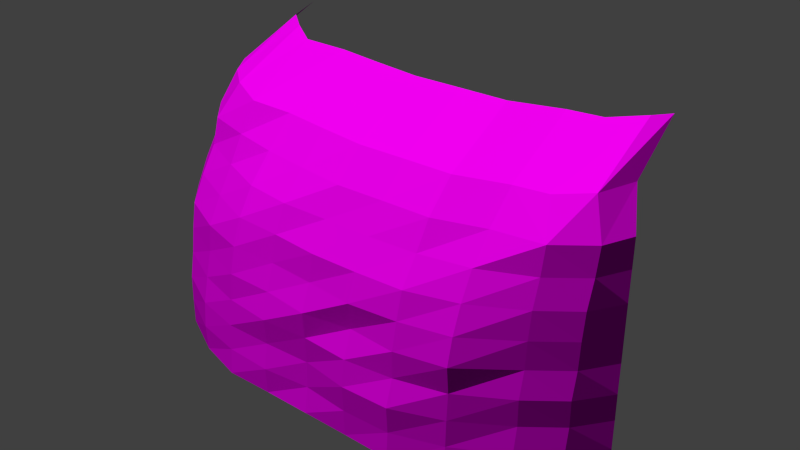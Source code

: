 # Source: decoration_rock_cliff_2.blend  (saved by Blender 2.70.0; exported with 4.5.12 LTS)
import bpy
from mathutils import Matrix  # noqa: F401  (used for matrix-valued properties, if any)

bpy.ops.wm.read_factory_settings(use_empty=True)
scene = bpy.context.scene
scene.name = 'Scene'

# ---- collections
col_collection_1 = bpy.data.collections.new('Collection 1'); scene.collection.children.link(col_collection_1)

# ---- images (referenced by path relative to the original .blend; pixels are not part of the script)
import os
ASSET_DIR = os.environ.get("B2B_ASSET_DIR", "")  # directory of the original .blend (textures are referenced by path, not embedded)
HERE = os.path.dirname(os.path.abspath(__file__))  # packed textures are extracted next to this script under _unpacked/

def load_image(name, relpath, width, height, colorspace="sRGB"):
    """Load a texture the original file referenced (path relative to the .blend, or extracted next to this script)."""
    p = next((c for c in (os.path.join(HERE, relpath), os.path.join(ASSET_DIR, relpath)) if relpath and os.path.exists(c)), "")
    if p:
        img = bpy.data.images.load(p, check_existing=True)
        img.name = name
    else:  # same state as the original file: an image datablock whose file is absent (Cycles renders it pink)
        img = bpy.data.images.new(name, width, height)
        img.source = "FILE"
        img.filepath = "//" + (relpath or name)
    img.colorspace_settings.name = colorspace
    return img
img_decoration_rock_cliff_1_diffuse_jpg = load_image('decoration_rock_cliff_1_diffuse.jpg', 'Texturen/decoration_rock_cliff_1_diffuse.jpg', 1024, 1024, 'sRGB')
img_decoration_rock_cliff_1_normal_jpg = load_image('decoration_rock_cliff_1_normal.jpg', 'Texturen/decoration_rock_cliff_1_normal.jpg', 1024, 1024, 'sRGB')

# ---- materials (node trees are filled in below, after node groups)
mat_decoration_rock_cliff_2 = bpy.data.materials.new('decoration_rock_cliff_2')
mat_decoration_rock_cliff_2.alpha_threshold = 0.0
mat_decoration_rock_cliff_2.roughness = 0.5
mat_decoration_rock_cliff_2.line_color = (0.0, 0.0, 0.0, 1.0)

# ---- material node trees
mat_decoration_rock_cliff_2.use_nodes = True; mat_decoration_rock_cliff_2.node_tree.nodes.clear()
_N = mat_decoration_rock_cliff_2.node_tree.nodes; _L = mat_decoration_rock_cliff_2.node_tree.links
n0 = _N.new('ShaderNodeOutputMaterial'); n0.name = 'Material Output'; n0.location = (300, 300)
n1 = _N.new('ShaderNodeBsdfDiffuse'); n1.name = 'Diffuse BSDF'; n1.location = (10, 300)
n2 = _N.new('ShaderNodeTexImage'); n2.name = 'Image Texture'; n2.location = (-479, 315)
n2.width = 140
n2.image = img_decoration_rock_cliff_1_diffuse_jpg
n3 = _N.new('ShaderNodeNormalMap'); n3.name = 'Normal Map'; n3.location = (-249, 91)
n4 = _N.new('ShaderNodeTexCoord'); n4.name = 'Texture Coordinate'; n4.location = (-701, 314)
n5 = _N.new('ShaderNodeTexImage'); n5.name = 'Image Texture.001'; n5.location = (-465, 77)
n5.width = 140
n5.image = img_decoration_rock_cliff_1_normal_jpg
_L.new(n1.outputs[0], n0.inputs[0])
_L.new(n4.outputs[2], n2.inputs[0])
_L.new(n4.outputs[2], n5.inputs[0])
_L.new(n2.outputs[0], n1.inputs[0])
_L.new(n5.outputs[0], n3.inputs[1])
_L.new(n3.outputs[0], n1.inputs[2])
n0.is_active_output = True

# ---- world
world_world = bpy.data.worlds.new('World'); scene.world = world_world
world_world.color = (0.05088, 0.05088, 0.05088)
world_world.use_sun_shadow = False
world_world.sun_shadow_jitter_overblur = 0.0
world_world.cycles.sampling_method = 'MANUAL'
world_world.cycles.sample_map_resolution = 256

# ---- meshes
me_plane = bpy.data.meshes.new('Plane')
me_plane.from_pydata([(-7.318, 1.333, 2.063e-07), (7.318, 1.425, 2.206e-07), (-7.318, 3.215, 7.811), (7.318, 2.567, 7.811), (-7.318, 1.634, 3.905), (0.0, -0.179, -2.77e-08), (7.318, 1.813, 3.905), (0.0, 1.738, 7.811), (0.0, -0.1132, 3.905), (-7.318, 1.348, 1.953), (3.659, -0.2466, -3.815e-08), (7.318, 2.038, 5.858), (-3.659, 2.261, 7.811), (-7.318, 2.315, 5.858), (-3.659, -0.1584, -2.451e-08), (7.318, 1.601, 1.953), (3.659, 1.789, 7.811), (0.0, 0.4506, 5.858), (0.0, 0.006678, 1.953), (-3.659, 0.1686, 3.905), (3.659, 0.04954, 3.905), (3.659, 0.5222, 5.858), (-3.659, 0.7393, 5.858), (-3.659, -0.04718, 1.953), (3.659, -0.2439, 1.953), (-7.318, 1.326, 0.9764), (5.489, 0.3394, 5.252e-08), (7.318, 2.354, 6.835), (-5.489, 2.681, 7.811), (-7.318, 2.948, 6.835), (-5.489, 0.379, 5.865e-08), (7.318, 1.439, 0.9764), (5.489, 2.332, 7.811), (0.0, 1.109, 6.835), (0.0, -0.02786, 0.9764), (-5.489, 0.8295, 3.905), (1.83, 0.2076, 3.905), (-7.318, 1.516, 2.929), (1.83, -0.2018, -3.122e-08), (7.318, 1.891, 4.882), (-1.83, 1.983, 7.811), (-7.318, 1.798, 4.882), (-1.83, -0.1518, -2.349e-08), (7.318, 1.598, 2.929), (1.83, 1.77, 7.811), (0.0, 0.2826, 4.882), (0.0, -0.036, 2.929), (-1.83, 0.1286, 3.905), (5.489, 0.4245, 3.905), (3.659, 1.196, 6.835), (3.659, 0.2577, 4.882), (1.83, 0.4517, 5.858), (5.489, 1.029, 5.858), (-3.659, 1.355, 6.835), (-3.659, 0.3887, 4.882), (-5.489, 1.489, 5.858), (-1.83, 0.6399, 5.858), (-3.659, 0.07304, 2.929), (-3.659, -0.09274, 0.9764), (-5.489, 0.3944, 1.953), (-1.83, -0.05116, 1.953), (3.659, 0.045, 2.929), (3.659, -0.1822, 0.9764), (1.83, -0.2893, 1.953), (5.489, 0.4484, 1.953), (5.489, 1.536, 6.835), (-1.83, 1.093, 6.835), (-1.83, -0.1458, 2.929), (5.489, 0.5101, 2.929), (1.83, 1.109, 6.835), (1.83, 0.09162, 4.882), (5.489, 0.6576, 4.882), (-5.489, 2.108, 6.835), (-5.489, 0.9316, 4.882), (-1.83, 0.4288, 4.882), (-5.489, 0.6025, 2.929), (-5.489, 0.3206, 0.9764), (-1.83, -0.1995, 0.9764), (1.83, -0.1574, 2.929), (1.83, -0.2228, 0.9764), (5.489, 0.4223, 0.9764), (8.557, 2.399, 3.712e-07), (8.557, 3.54, 7.811), (8.557, 2.786, 3.905), (8.557, 3.011, 5.858), (8.557, 2.574, 1.953), (8.557, 3.328, 6.835), (8.557, 2.412, 0.9764), (8.557, 2.864, 4.882), (8.557, 2.571, 2.929), (9.511, 3.609, 6.443e-07), (9.026, 4.675, 7.811), (9.346, 3.971, 3.905), (9.251, 4.181, 5.858), (9.437, 3.773, 1.953), (9.116, 4.476, 6.835), (9.505, 3.622, 0.9764), (9.313, 4.044, 4.882), (9.438, 3.77, 2.929), (-8.391, 2.469, 3.82e-07), (-8.391, 4.35, 7.811), (-8.391, 2.769, 3.905), (-8.391, 2.484, 1.953), (-8.391, 3.45, 5.858), (-8.391, 2.461, 0.9764), (-8.391, 4.084, 6.835), (-8.391, 2.651, 2.929), (-8.391, 2.934, 4.882), (-9.134, 3.79, 5.864e-07), (-9.134, 5.671, 7.811), (-9.134, 4.09, 3.905), (-9.134, 3.804, 1.953), (-9.134, 4.771, 5.858), (-9.134, 3.782, 0.9764), (-9.134, 5.404, 6.835), (-9.134, 3.972, 2.929), (-9.134, 4.254, 4.882), (0.0, 2.802, 8.864), (-3.659, 3.325, 8.864), (3.659, 2.853, 8.864), (-5.489, 3.367, 8.864), (5.489, 3.396, 8.864), (-1.83, 3.047, 8.864), (1.83, 2.834, 8.864), (6.738, 3.568, 8.87), (7.976, 4.098, 9.092), (8.445, 5.547, 9.092), (-6.866, 3.991, 9.047), (-7.969, 4.901, 9.047), (-8.68, 5.935, 9.047), (0.0, 5.62, 10.41), (-3.659, 6.143, 10.41), (3.659, 5.671, 10.41), (-5.489, 6.184, 10.41), (5.489, 6.214, 10.41), (-1.83, 5.865, 10.41), (1.83, 5.652, 10.41), (6.738, 6.386, 10.41), (7.976, 6.916, 10.63), (8.445, 7.493, 10.63), (-6.506, 6.809, 10.59), (-7.579, 7.718, 10.59), (-8.322, 9.488, 10.59)], [], [(65, 27, 3, 32), (66, 33, 7, 40), (67, 46, 8, 47), (68, 43, 6, 48), (69, 49, 16, 44), (70, 50, 21, 51), (71, 39, 11, 52), (72, 53, 12, 28), (73, 54, 22, 55), (74, 45, 17, 56), (75, 57, 19, 35), (76, 58, 23, 59), (77, 34, 18, 60), (78, 61, 20, 36), (79, 62, 24, 63), (80, 31, 15, 64), (49, 65, 32, 16), (21, 52, 65, 49), (52, 11, 27, 65), (53, 66, 40, 12), (22, 56, 66, 53), (56, 17, 33, 66), (57, 67, 47, 19), (23, 60, 67, 57), (60, 18, 46, 67), (61, 68, 48, 20), (24, 64, 68, 61), (64, 15, 43, 68), (33, 69, 44, 7), (17, 51, 69, 33), (51, 21, 49, 69), (45, 70, 51, 17), (8, 36, 70, 45), (36, 20, 50, 70), (50, 71, 52, 21), (20, 48, 71, 50), (48, 6, 39, 71), (29, 72, 28, 2), (13, 55, 72, 29), (55, 22, 53, 72), (41, 73, 55, 13), (4, 35, 73, 41), (35, 19, 54, 73), (54, 74, 56, 22), (19, 47, 74, 54), (47, 8, 45, 74), (37, 75, 35, 4), (9, 59, 75, 37), (59, 23, 57, 75), (25, 76, 59, 9), (0, 30, 76, 25), (30, 14, 58, 76), (58, 77, 60, 23), (14, 42, 77, 58), (42, 5, 34, 77), (46, 78, 36, 8), (18, 63, 78, 46), (63, 24, 61, 78), (34, 79, 63, 18), (5, 38, 79, 34), (38, 10, 62, 79), (62, 80, 64, 24), (10, 26, 80, 62), (26, 1, 31, 80), (43, 15, 85, 89), (11, 39, 88, 84), (15, 31, 87, 85), (27, 11, 84, 86), (6, 43, 89, 83), (39, 6, 83, 88), (31, 1, 81, 87), (3, 27, 86, 82), (89, 85, 94, 98), (84, 88, 97, 93), (85, 87, 96, 94), (86, 84, 93, 95), (83, 89, 98, 92), (88, 83, 92, 97), (87, 81, 90, 96), (82, 86, 95, 91), (41, 13, 103, 107), (9, 37, 106, 102), (13, 29, 105, 103), (25, 9, 102, 104), (4, 41, 107, 101), (37, 4, 101, 106), (29, 2, 100, 105), (0, 25, 104, 99), (107, 103, 112, 116), (102, 106, 115, 111), (103, 105, 114, 112), (104, 102, 111, 113), (101, 107, 116, 110), (106, 101, 110, 115), (105, 100, 109, 114), (99, 104, 113, 108), (44, 16, 119, 123), (12, 40, 122, 118), (16, 32, 121, 119), (28, 12, 118, 120), (7, 44, 123, 117), (40, 7, 117, 122), (82, 91, 126, 125), (3, 82, 125, 124), (3, 124, 121, 32), (109, 100, 128, 129), (100, 2, 127, 128), (2, 28, 120, 127), (127, 120, 133, 140), (129, 128, 141, 142), (128, 127, 140, 141), (121, 124, 137, 134), (125, 126, 139, 138), (124, 125, 138, 137), (123, 119, 132, 136), (118, 122, 135, 131), (119, 121, 134, 132), (120, 118, 131, 133), (117, 123, 136, 130), (122, 117, 130, 135)])
_uv = me_plane.uv_layers.new(name='UVMap')
_uv.uv.foreach_set('vector', [0.9044, 0.5955, 1.066, 0.6232, 1.041, 0.6987, 0.906, 0.687, 0.359, 0.576, 0.4939, 0.5778, 0.4907, 0.6627, 0.3522, 0.6702, 0.3558, 0.2568, 0.5004, 0.2557, 0.4992, 0.3339, 0.3568, 0.3379, 0.953, 0.2766, 1.154, 0.296, 1.143, 0.3808, 0.9262, 0.3549, 0.629, 0.5796, 0.7644, 0.5837, 0.7606, 0.6671, 0.6261, 0.6654, 0.6381, 0.4164, 0.7735, 0.4225, 0.7656, 0.4984, 0.6323, 0.4941, 0.9165, 0.4332, 1.115, 0.4614, 1.087, 0.5412, 0.9095, 0.513, 0.06204, 0.6048, 0.2208, 0.5824, 0.211, 0.678, 0.06527, 0.6915, 0.07127, 0.4311, 0.2217, 0.4189, 0.2245, 0.4978, 0.06566, 0.5167, 0.3591, 0.4178, 0.499, 0.4154, 0.4981, 0.4923, 0.3608, 0.4954, 0.04788, 0.2703, 0.2084, 0.2611, 0.2161, 0.3409, 0.0545, 0.3528, 0.0301, 0.1018, 0.1935, 0.09346, 0.2022, 0.1782, 0.04236, 0.1862, 0.3487, 0.08978, 0.5036, 0.09083, 0.5016, 0.1745, 0.3522, 0.1747, 0.6459, 0.2581, 0.7947, 0.2651, 0.7816, 0.3452, 0.6419, 0.3405, 0.6596, 0.09238, 0.8148, 0.09796, 0.7992, 0.1814, 0.6534, 0.1766, 0.9886, 0.1086, 1.193, 0.1251, 1.182, 0.2123, 0.9708, 0.1934, 0.7644, 0.5837, 0.9044, 0.5955, 0.906, 0.687, 0.7606, 0.6671, 0.7656, 0.4984, 0.9095, 0.513, 0.9044, 0.5955, 0.7644, 0.5837, 0.9095, 0.513, 1.087, 0.5412, 1.066, 0.6232, 0.9044, 0.5955, 0.2208, 0.5824, 0.359, 0.576, 0.3522, 0.6702, 0.211, 0.678, 0.2245, 0.4978, 0.3608, 0.4954, 0.359, 0.576, 0.2208, 0.5824, 0.3608, 0.4954, 0.4981, 0.4923, 0.4939, 0.5778, 0.359, 0.576, 0.2084, 0.2611, 0.3558, 0.2568, 0.3568, 0.3379, 0.2161, 0.3409, 0.2022, 0.1782, 0.3522, 0.1747, 0.3558, 0.2568, 0.2084, 0.2611, 0.3522, 0.1747, 0.5016, 0.1745, 0.5004, 0.2557, 0.3558, 0.2568, 0.7947, 0.2651, 0.953, 0.2766, 0.9262, 0.3549, 0.7816, 0.3452, 0.7992, 0.1814, 0.9708, 0.1934, 0.953, 0.2766, 0.7947, 0.2651, 0.9708, 0.1934, 1.182, 0.2123, 1.154, 0.296, 0.953, 0.2766, 0.4939, 0.5778, 0.629, 0.5796, 0.6261, 0.6654, 0.4907, 0.6627, 0.4981, 0.4923, 0.6323, 0.4941, 0.629, 0.5796, 0.4939, 0.5778, 0.6323, 0.4941, 0.7656, 0.4984, 0.7644, 0.5837, 0.629, 0.5796, 0.499, 0.4154, 0.6381, 0.4164, 0.6323, 0.4941, 0.4981, 0.4923, 0.4992, 0.3339, 0.6419, 0.3405, 0.6381, 0.4164, 0.499, 0.4154, 0.6419, 0.3405, 0.7816, 0.3452, 0.7735, 0.4225, 0.6381, 0.4164, 0.7735, 0.4225, 0.9165, 0.4332, 0.9095, 0.513, 0.7656, 0.4984, 0.7816, 0.3452, 0.9262, 0.3549, 0.9165, 0.4332, 0.7735, 0.4225, 0.9262, 0.3549, 1.143, 0.3808, 1.115, 0.4614, 0.9165, 0.4332, -0.1093, 0.6305, 0.06204, 0.6048, 0.06527, 0.6915, -0.08342, 0.7105, -0.1035, 0.5383, 0.06566, 0.5167, 0.06204, 0.6048, -0.1093, 0.6305, 0.06566, 0.5167, 0.2245, 0.4978, 0.2208, 0.5824, 0.06204, 0.6048, -0.09968, 0.4512, 0.07127, 0.4311, 0.06566, 0.5167, -0.1035, 0.5383, -0.119, 0.3703, 0.0545, 0.3528, 0.07127, 0.4311, -0.09968, 0.4512, 0.0545, 0.3528, 0.2161, 0.3409, 0.2217, 0.4189, 0.07127, 0.4311, 0.2217, 0.4189, 0.3591, 0.4178, 0.3608, 0.4954, 0.2245, 0.4978, 0.2161, 0.3409, 0.3568, 0.3379, 0.3591, 0.4178, 0.2217, 0.4189, 0.3568, 0.3379, 0.4992, 0.3339, 0.499, 0.4154, 0.3591, 0.4178, -0.1386, 0.2875, 0.04788, 0.2703, 0.0545, 0.3528, -0.119, 0.3703, -0.1503, 0.2022, 0.04236, 0.1862, 0.04788, 0.2703, -0.1386, 0.2875, 0.04236, 0.1862, 0.2022, 0.1782, 0.2084, 0.2611, 0.04788, 0.2703, -0.1728, 0.1168, 0.0301, 0.1018, 0.04236, 0.1862, -0.1503, 0.2022, -0.1973, 0.02917, 0.009083, 0.01416, 0.0301, 0.1018, -0.1728, 0.1168, 0.009083, 0.01416, 0.1857, 0.005603, 0.1935, 0.09346, 0.0301, 0.1018, 0.1935, 0.09346, 0.3487, 0.08978, 0.3522, 0.1747, 0.2022, 0.1782, 0.1857, 0.005603, 0.346, 0.002775, 0.3487, 0.08978, 0.1935, 0.09346, 0.346, 0.002775, 0.5061, 0.002775, 0.5036, 0.09083, 0.3487, 0.08978, 0.5004, 0.2557, 0.6459, 0.2581, 0.6419, 0.3405, 0.4992, 0.3339, 0.5016, 0.1745, 0.6534, 0.1766, 0.6459, 0.2581, 0.5004, 0.2557, 0.6534, 0.1766, 0.7992, 0.1814, 0.7947, 0.2651, 0.6459, 0.2581, 0.5036, 0.09083, 0.6596, 0.09238, 0.6534, 0.1766, 0.5016, 0.1745, 0.5061, 0.002775, 0.6664, 0.005331, 0.6596, 0.09238, 0.5036, 0.09083, 0.6664, 0.005331, 0.8258, 0.01072, 0.8148, 0.09796, 0.6596, 0.09238, 0.8148, 0.09796, 0.9886, 0.1086, 0.9708, 0.1934, 0.7992, 0.1814, 0.8258, 0.01072, 1.002, 0.02105, 0.9886, 0.1086, 0.8148, 0.09796, 1.002, 0.02105, 1.216, 0.03823, 1.193, 0.1251, 0.9886, 0.1086, 1.154, 0.296, 1.182, 0.2123, 1.346, 0.2295, 1.314, 0.3145, 1.087, 0.5412, 1.115, 0.4614, 1.268, 0.4855, 1.236, 0.5685, 1.182, 0.2123, 1.193, 0.1251, 1.358, 0.1412, 1.346, 0.2295, 1.066, 0.6232, 1.087, 0.5412, 1.236, 0.5685, 1.213, 0.6538, 1.143, 0.3808, 1.154, 0.296, 1.314, 0.3145, 1.301, 0.4018, 1.115, 0.4614, 1.143, 0.3808, 1.301, 0.4018, 1.268, 0.4855, 1.193, 0.1251, 1.216, 0.03823, 1.385, 0.05394, 1.358, 0.1412, 1.041, 0.6987, 1.066, 0.6232, 1.213, 0.6538, 1.17, 0.7331, 1.314, 0.3145, 1.346, 0.2295, 1.52, 0.2498, 1.487, 0.3367, 1.236, 0.5685, 1.268, 0.4855, 1.429, 0.5142, 1.39, 0.6014, 1.346, 0.2295, 1.358, 0.1412, 1.537, 0.1605, 1.52, 0.2498, 1.213, 0.6538, 1.236, 0.5685, 1.39, 0.6014, 1.355, 0.6919, 1.301, 0.4018, 1.314, 0.3145, 1.487, 0.3367, 1.467, 0.4271, 1.268, 0.4855, 1.301, 0.4018, 1.467, 0.4271, 1.429, 0.5142, 1.358, 0.1412, 1.385, 0.05394, 1.566, 0.07269, 1.537, 0.1605, 1.17, 0.7331, 1.213, 0.6538, 1.355, 0.6919, 1.298, 0.7771, -0.09968, 0.4512, -0.1035, 0.5383, -0.2606, 0.5702, -0.2575, 0.4782, -0.1503, 0.2022, -0.1386, 0.2875, -0.3078, 0.3081, -0.3218, 0.2205, -0.1035, 0.5383, -0.1093, 0.6305, -0.2665, 0.6665, -0.2606, 0.5702, -0.1728, 0.1168, -0.1503, 0.2022, -0.3218, 0.2205, -0.3487, 0.1335, -0.119, 0.3703, -0.09968, 0.4512, -0.2575, 0.4782, -0.2832, 0.3937, -0.1386, 0.2875, -0.119, 0.3703, -0.2832, 0.3937, -0.3078, 0.3081, -0.1093, 0.6305, -0.08342, 0.7105, -0.2268, 0.7496, -0.2665, 0.6665, -0.1973, 0.02917, -0.1728, 0.1168, -0.3487, 0.1335, -0.3772, 0.04556, -0.2575, 0.4782, -0.2606, 0.5702, -0.4328, 0.6112, -0.433, 0.5125, -0.3218, 0.2205, -0.3078, 0.3081, -0.4918, 0.3335, -0.5078, 0.2425, -0.2606, 0.5702, -0.2665, 0.6665, -0.4339, 0.7139, -0.4328, 0.6112, -0.3487, 0.1335, -0.3218, 0.2205, -0.5078, 0.2425, -0.5371, 0.1533, -0.2832, 0.3937, -0.2575, 0.4782, -0.433, 0.5125, -0.4636, 0.423, -0.3078, 0.3081, -0.2832, 0.3937, -0.4636, 0.423, -0.4918, 0.3335, -0.2665, 0.6665, -0.2268, 0.7496, -0.3833, 0.802, -0.4339, 0.7139, -0.3772, 0.04556, -0.3487, 0.1335, -0.5371, 0.1533, -0.567, 0.06463, 0.6261, 0.6654, 0.7606, 0.6671, 0.7618, 0.7722, 0.624, 0.7717, 0.211, 0.678, 0.3522, 0.6702, 0.3458, 0.7778, 0.203, 0.7868, 0.7606, 0.6671, 0.906, 0.687, 0.907, 0.7958, 0.7618, 0.7722, 0.06527, 0.6915, 0.211, 0.678, 0.203, 0.7868, 0.06475, 0.7849, 0.4907, 0.6627, 0.6261, 0.6654, 0.624, 0.7717, 0.4863, 0.7688, 0.3522, 0.6702, 0.4907, 0.6627, 0.4863, 0.7688, 0.3458, 0.7778, 1.17, 0.7331, 1.298, 0.7771, 1.233, 0.9059, 1.106, 0.8363, 1.041, 0.6987, 1.17, 0.7331, 1.106, 0.8363, 1.006, 0.8019, 1.041, 0.6987, 1.006, 0.8019, 0.907, 0.7958, 0.906, 0.687, -0.3833, 0.802, -0.2268, 0.7496, -0.167, 0.854, -0.2795, 0.902, -0.2268, 0.7496, -0.08342, 0.7105, -0.04868, 0.8173, -0.167, 0.854, -0.08342, 0.7105, 0.06527, 0.6915, 0.06475, 0.7849, -0.04868, 0.8173, -0.04868, 0.8173, 0.06475, 0.7849, 0.01322, 1.011, -0.0868, 1.049, -0.2795, 0.902, -0.167, 0.854, -0.2159, 1.093, -0.3844, 1.188, -0.167, 0.854, -0.04868, 0.8173, -0.0868, 1.049, -0.2159, 1.093, 0.907, 0.7958, 1.006, 0.8019, 1.039, 1.032, 0.9357, 1.026, 1.106, 0.8363, 1.233, 0.9059, 1.218, 1.101, 1.155, 1.069, 1.006, 0.8019, 1.106, 0.8363, 1.155, 1.069, 1.039, 1.032, 0.624, 0.7717, 0.7618, 0.7722, 0.7766, 0.9998, 0.625, 1.001, 0.203, 0.7868, 0.3458, 0.7778, 0.3203, 1.008, 0.1663, 1.018, 0.7618, 0.7722, 0.907, 0.7958, 0.9357, 1.026, 0.7766, 0.9998, 0.06475, 0.7849, 0.203, 0.7868, 0.1663, 1.018, 0.01322, 1.011, 0.4863, 0.7688, 0.624, 0.7717, 0.625, 1.001, 0.4742, 0.9981, 0.3458, 0.7778, 0.4863, 0.7688, 0.4742, 0.9981, 0.3203, 1.008])
me_plane.materials.append(mat_decoration_rock_cliff_2)
me_plane.use_remesh_preserve_volume = False
me_plane.use_remesh_preserve_attributes = False
me_plane.use_mirror_vertex_groups = False
me_plane.update()

# ---- objects
ob_plane = bpy.data.objects.new('Plane', me_plane)

# ---- transforms, parenting, visibility, modifiers, constraints
ob_plane.location = (0.0, 0.0, 0.0)
ob_plane.lineart.crease_threshold = 0.0

# ---- collection membership
col_collection_1.objects.link(ob_plane)

# ---- scene / render settings (as saved in the file)
scene.frame_start = 1; scene.frame_end = 250; scene.frame_set(1)
scene.render.engine = 'CYCLES'
scene.render.resolution_percentage = 50
scene.render.dither_intensity = 0.0
scene.cycles.use_denoising = False
scene.cycles.samples = 10
scene.cycles.sampling_pattern = 'TABULATED_SOBOL'
scene.cycles.light_sampling_threshold = 0.0
scene.cycles.use_adaptive_sampling = False
scene.cycles.use_light_tree = False
scene.cycles.blur_glossy = 0.0
scene.cycles.volume_bounces = 1
scene.cycles.pixel_filter_type = 'GAUSSIAN'
scene.cycles.sample_clamp_indirect = 0.0
scene.view_settings.view_transform = 'Standard'
bpy.context.view_layer.update()

# ---- added for rendering (the .blend has no active camera and no usable light): camera, sun
cam_auto = bpy.data.cameras.new('AutoCamera')
cam_auto.lens = 50.0
cam_auto.sensor_width = 36.0
cam_auto.clip_end = 1000.0
ob_auto_camera = bpy.data.objects.new('AutoCamera', cam_auto)
scene.collection.objects.link(ob_auto_camera)
ob_auto_camera.location = (22.0112, -21.5882, 22.7751)
ob_auto_camera.rotation_euler = (1.09748, -7.21219e-08, 0.694738)
scene.camera = ob_auto_camera
light_auto_sun = bpy.data.lights.new('AutoSun', 'SUN')
light_auto_sun.energy = 3.0
light_auto_sun.angle = 0.0523599
ob_auto_sun = bpy.data.objects.new('AutoSun', light_auto_sun)
scene.collection.objects.link(ob_auto_sun)
ob_auto_sun.rotation_euler = (0.872665, 0.174533, 0.523599)
bpy.context.view_layer.update()
